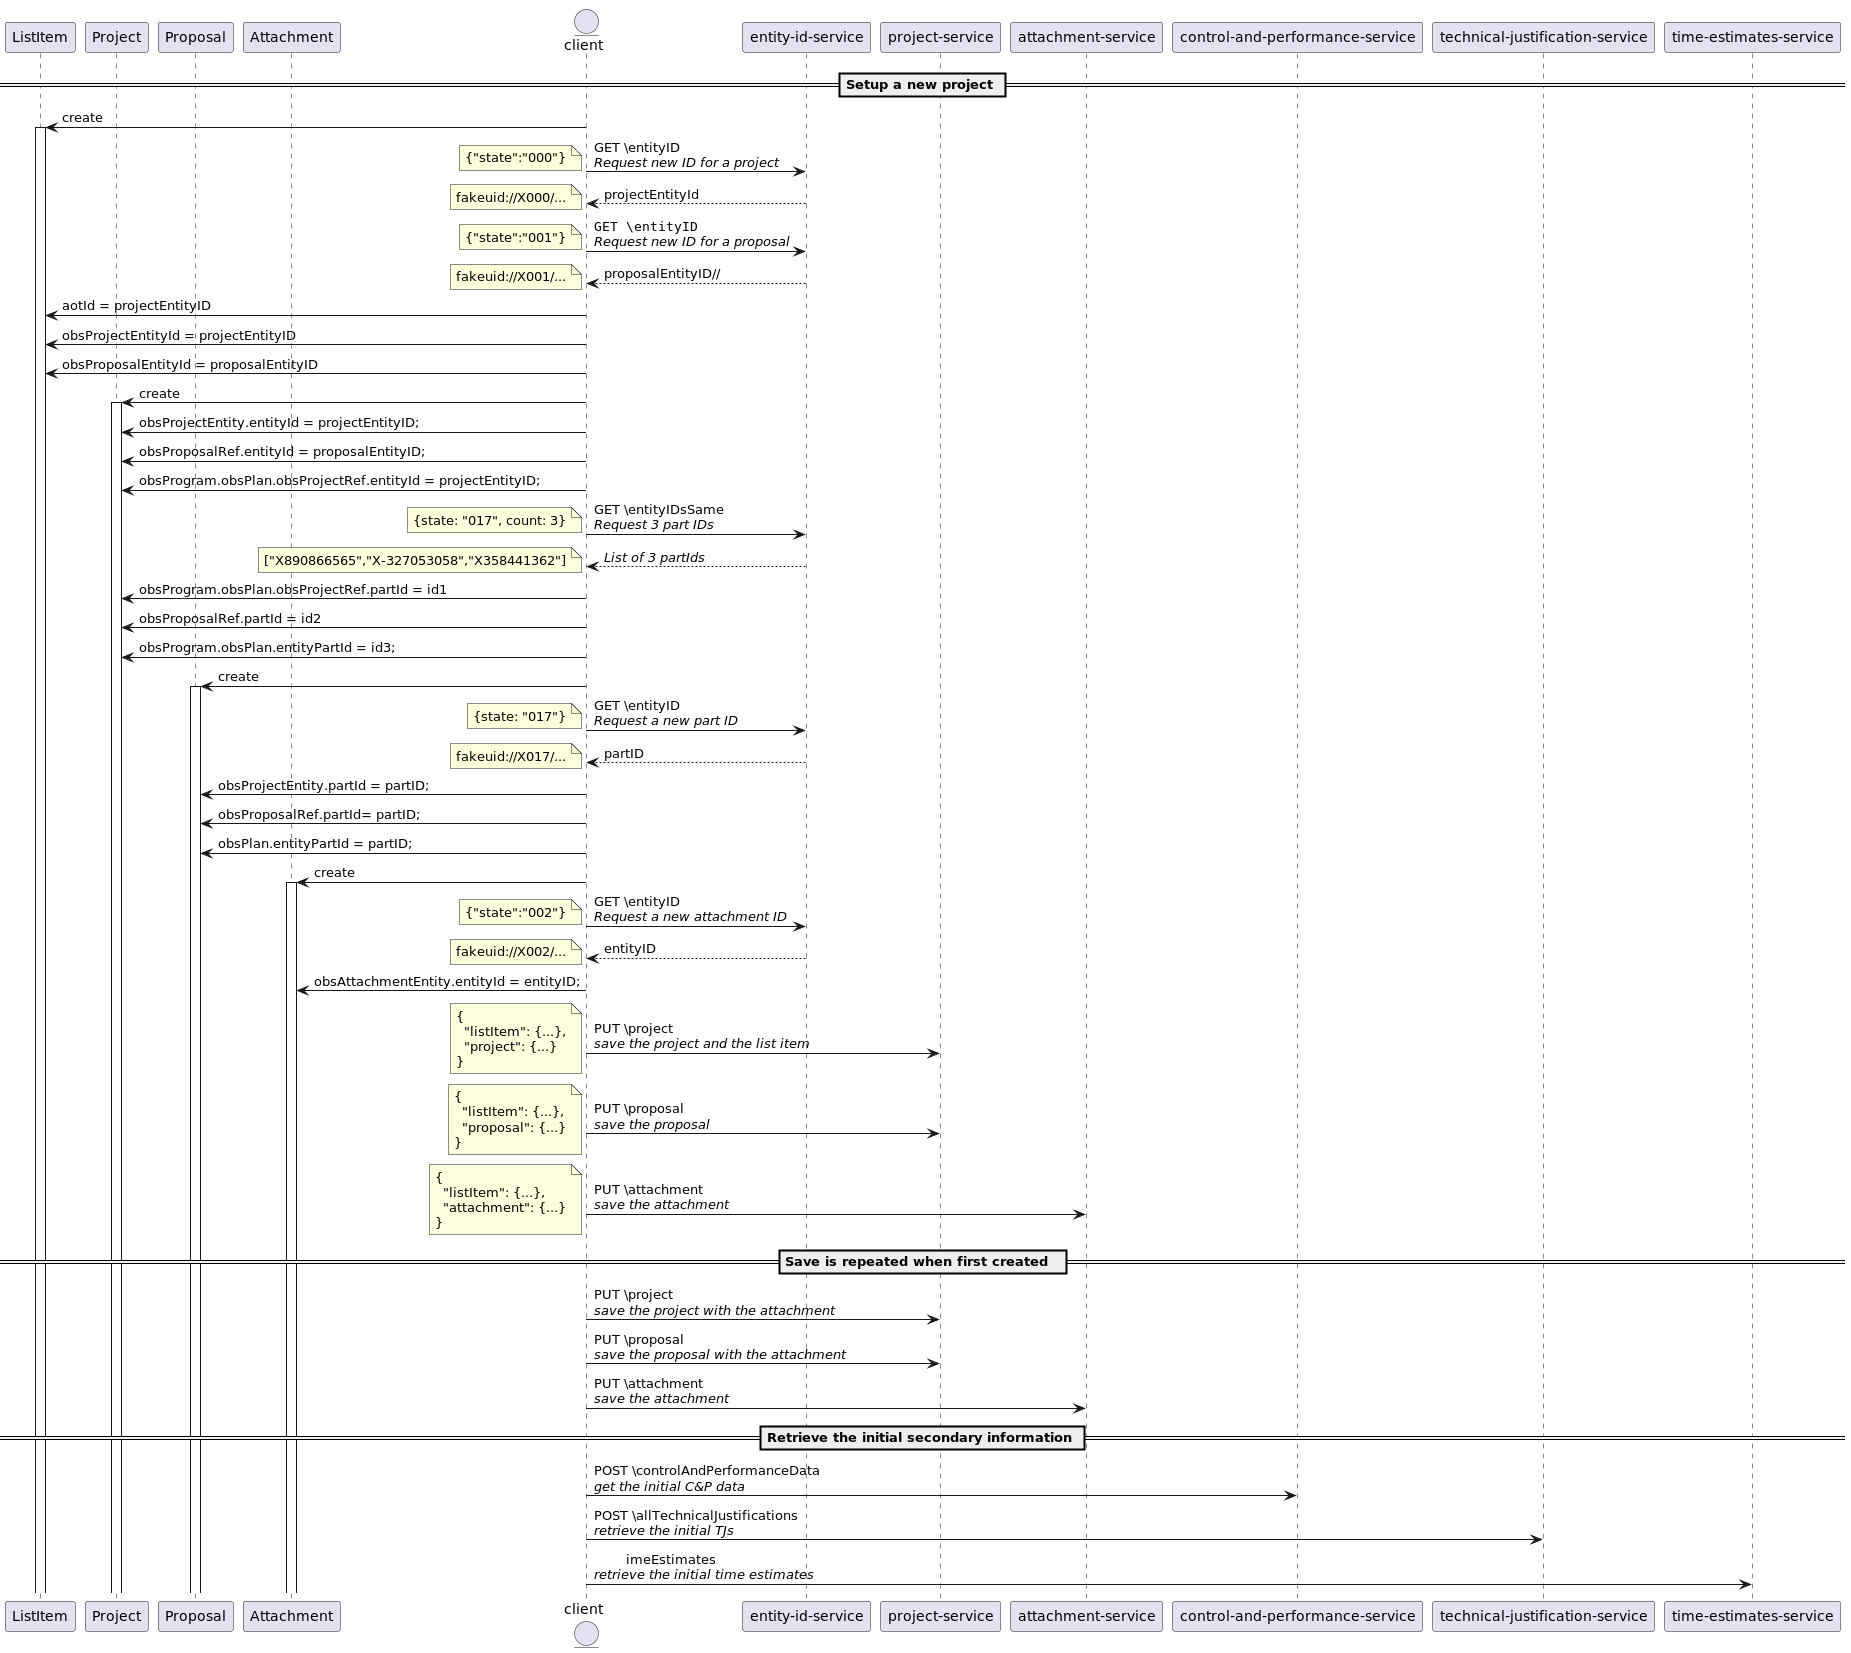

The diagram above was rendered by PlantUML. Its source (embedded in the PNG):
@startuml

participant ListItem as A
participant Project as B
participant Proposal as C
participant Attachment as D

entity client
participant eis as "entity-id-service"
participant ps as "project-service"
participant ats as "attachment-service"
participant cps as "control-and-performance-service"
participant tjs as "technical-justification-service"
participant tes as "time-estimates-service"

== Setup a new project ==
client -> A: create
activate A
client -> eis: GET \entityID\n//Request new ID for a project//
note left
{"state":"000"}
end note
eis --> client: projectEntityId
note left
fakeuid://X000/...
end note
client -> eis: ""GET \entityID""\n//Request new ID for a proposal//
note left
{"state":"001"}
end note
eis --> client: proposalEntityID//
note left
fakeuid://X001/...
end note
client -> A : aotId = projectEntityID
client -> A : obsProjectEntityId = projectEntityID
client -> A : obsProposalEntityId = proposalEntityID

'create a project

client -> B: create
activate B
client -> B : obsProjectEntity.entityId = projectEntityID;
client -> B : obsProposalRef.entityId = proposalEntityID;
client -> B : obsProgram.obsPlan.obsProjectRef.entityId = projectEntityID;

client -> eis: GET \entityIDsSame\n//Request 3 part IDs//
note left
{state: "017", count: 3}
end note
eis --> client : //List of 3 partIds//
note left
["X890866565","X-327053058","X358441362"]
end note
client -> B : obsProgram.obsPlan.obsProjectRef.partId = id1
client -> B : obsProposalRef.partId = id2
client -> B : obsProgram.obsPlan.entityPartId = id3;

'create a proposal
client -> C: create
activate C
client -> eis:  GET \entityID\n//Request a new part ID//
note left
{state: "017"}
end note
eis --> client: partID
note left
fakeuid://X017/...
end note
client -> C : obsProjectEntity.partId = partID;
client -> C : obsProposalRef.partId= partID;
client -> C : obsPlan.entityPartId = partID;



'create an attachment
client -> D : create
activate D
client -> eis:  GET \entityID\n//Request a new attachment ID//
note left
{"state":"002"}
end note

eis --> client: entityID
note left
fakeuid://X002/...
end note

client -> D  : obsAttachmentEntity.entityId = entityID;

'save the project
client -> ps: PUT \project\n//save the project and the list item//
note left
{
  "listItem": {...},
  "project": {...}
}
end note
client -> ps: PUT \proposal\n//save the proposal//
note left
{
  "listItem": {...},
  "proposal": {...}
}
end note
client -> ats:  PUT \attachment\n//save the attachment//
note left
{
  "listItem": {...},
  "attachment": {...}
}
end note


== Save is repeated when first created  ==
client -> ps: PUT \project\n//save the project with the attachment//
client -> ps: PUT \proposal\n//save the proposal with the attachment//
client -> ats: PUT \attachment\n//save the attachment//
== Retrieve the initial secondary information ==
client -> cps: POST \controlAndPerformanceData\n//get the initial C&P data//
client -> tjs: POST \allTechnicalJustifications\n//retrieve the initial TJs//
client -> tes: \timeEstimates\n//retrieve the initial time estimates//
@enduml